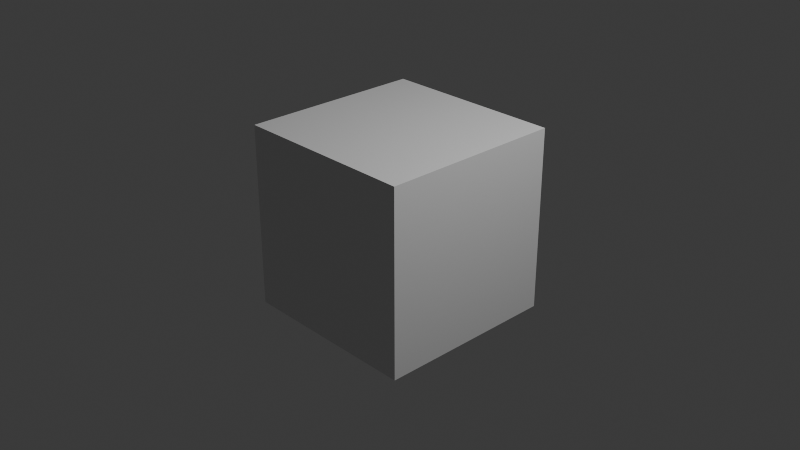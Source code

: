 # Source: startup.blend  (saved by Blender 4.2.66; exported with 4.5.12 LTS)
import bpy
from mathutils import Matrix  # noqa: F401  (used for matrix-valued properties, if any)

bpy.ops.wm.read_factory_settings(use_empty=True)
scene = bpy.context.scene
scene.name = 'Scene'

# ---- collections
col_collection = bpy.data.collections.new('Collection'); scene.collection.children.link(col_collection)

# ---- materials (node trees are filled in below, after node groups)
mat_material = bpy.data.materials.new('Material')
mat_material.alpha_threshold = 0.0
mat_material.use_transparent_shadow = False
mat_material.diffuse_color = (1.0, 1.0, 1.0, 1.0)
mat_material.roughness = 0.5
mat_material.specular_intensity = 0.0
mat_material.line_color = (0.0, 0.0, 0.0, 1.0)

# ---- material node trees
mat_material.use_nodes = True; mat_material.node_tree.nodes.clear()
_N = mat_material.node_tree.nodes; _L = mat_material.node_tree.links
n0 = _N.new('ShaderNodeOutputMaterial'); n0.name = 'Material Output'; n0.location = (300, 300)
n0.hide = True
n1 = _N.new('ShaderNodeBsdfPrincipled'); n1.name = 'Principled BSDF'; n1.location = (10, 300)
n1.hide = True
n1.inputs[3].default_value = 1.45
n2 = _N.new('NodeUndefined'); n2.name = 'RenderMan Material'; n2.location = (418, 22)
n3 = _N.new('NodeUndefined'); n3.name = 'LamaSurface'; n3.location = (118, 22)
n4 = _N.new('NodeUndefined'); n4.name = 'LamaLayer'; n4.location = (-110, -73)
n5 = _N.new('NodeUndefined'); n5.name = 'LamaDiffuse'; n5.location = (-331, -158)
n6 = _N.new('NodeUndefined'); n6.name = 'LamaDielectric'; n6.location = (-510, -56)
_L.new(n1.outputs[0], n0.inputs[0])
_L.new(n3.outputs[0], n2.inputs[0])
_L.new(n4.outputs[0], n3.inputs[0])
_L.new(n5.outputs[0], n4.inputs[1])
_L.new(n6.outputs[0], n4.inputs[0])
n0.is_active_output = True

# ---- world
world_world = bpy.data.worlds.new('World'); scene.world = world_world
world_world.use_nodes = True; world_world.node_tree.nodes.clear()
_N = world_world.node_tree.nodes; _L = world_world.node_tree.links
n0 = _N.new('ShaderNodeOutputWorld'); n0.name = 'World Output'; n0.location = (300, 300)
n0.hide = True
n1 = _N.new('ShaderNodeBackground'); n1.name = 'Background'; n1.location = (10, 300)
n1.hide = True
n1.inputs[0].default_value = (0.05088, 0.05088, 0.05088, 1.0)
n2 = _N.new('NodeUndefined'); n2.name = 'RenderMan Integrators'; n2.location = (0, 0)
n3 = _N.new('NodeUndefined'); n3.name = 'PxrPathTracer'; n3.location = (-200, 0)
_L.new(n1.outputs[0], n0.inputs[0])
_L.new(n3.outputs[0], n2.inputs[0])
n0.is_active_output = True
world_world.color = (0.05088, 0.05088, 0.05088)
world_world.use_sun_shadow = False
world_world.sun_shadow_jitter_overblur = 0.0

# ---- cameras
cam_camera = bpy.data.cameras.new('Camera')
cam_camera.clip_end = 100.0
cam_camera.ortho_scale = 7.314

# ---- lights
light_light = bpy.data.lights.new('Light', 'POINT')
light_light.transmission_factor = 0.0
light_light.energy = 1000.0
light_light.shadow_soft_size = 0.1
light_light.shadow_maximum_resolution = 0.006
light_light.use_absolute_resolution = True

# ---- meshes
me_cube = bpy.data.meshes.new('Cube')
me_cube.from_pydata([(1.0, 1.0, 1.0), (1.0, 1.0, -1.0), (1.0, -1.0, 1.0), (1.0, -1.0, -1.0), (-1.0, 1.0, 1.0), (-1.0, 1.0, -1.0), (-1.0, -1.0, 1.0), (-1.0, -1.0, -1.0)], [], [(0, 4, 6, 2), (3, 2, 6, 7), (7, 6, 4, 5), (5, 1, 3, 7), (1, 0, 2, 3), (5, 4, 0, 1)])
_uv = me_cube.uv_layers.new(name='UVMap')
_uv.uv.foreach_set('vector', [0.625, 0.5, 0.875, 0.5, 0.875, 0.75, 0.625, 0.75, 0.375, 0.75, 0.625, 0.75, 0.625, 1.0, 0.375, 1.0, 0.375, 0.0, 0.625, 0.0, 0.625, 0.25, 0.375, 0.25, 0.125, 0.5, 0.375, 0.5, 0.375, 0.75, 0.125, 0.75, 0.375, 0.5, 0.625, 0.5, 0.625, 0.75, 0.375, 0.75, 0.375, 0.25, 0.625, 0.25, 0.625, 0.5, 0.375, 0.5])
me_cube.materials.append(mat_material)
me_cube.use_mirror_vertex_groups = False
me_cube.update()

# ---- objects
ob_cube = bpy.data.objects.new('Cube', me_cube)
ob_light = bpy.data.objects.new('Light', light_light)
ob_camera = bpy.data.objects.new('Camera', cam_camera)

# ---- transforms, parenting, visibility, modifiers, constraints
ob_cube.location = (0.0, 0.0, 0.0)
ob_cube.lock_rotations_4d = False
ob_cube.empty_display_type = 'ARROWS'
ob_cube.lineart.crease_threshold = 0.0
ob_light.location = (4.076, 1.005, 5.904)
ob_light.rotation_euler = (0.6503, 0.05522, 1.866)
ob_light.lock_rotations_4d = False
ob_light.empty_display_type = 'ARROWS'
ob_light.color = (0.0, 0.0, 0.0, 0.0)
ob_light.lineart.crease_threshold = 0.0
ob_camera.location = (7.359, -6.926, 4.958)
ob_camera.rotation_euler = (1.109, 0.0, 0.8149)
ob_camera.lock_rotations_4d = False
ob_camera.empty_display_type = 'ARROWS'
ob_camera.color = (0.0, 0.0, 0.0, 0.0)
ob_camera.display_type = 'WIRE'
ob_camera.lineart.crease_threshold = 0.0

# ---- collection membership
col_collection.objects.link(ob_cube)
col_collection.objects.link(ob_light)
col_collection.objects.link(ob_camera)

# ---- scene / render settings (as saved in the file)
scene.camera = ob_camera
scene.frame_start = 1; scene.frame_end = 250; scene.frame_set(1)
scene.render.engine = 'BLENDER_EEVEE_NEXT'
scene.cycles.auto_scrambling_distance = True
scene.cycles.filter_width = 1.2
scene.cycles.sample_clamp_indirect = 0.0
scene.eevee.ray_tracing_options.trace_max_roughness = 0.0
bpy.context.view_layer.update()
